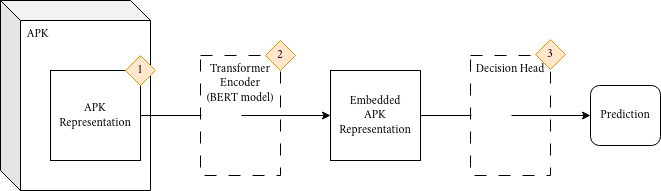

The diagram above was exported from draw.io. Its source (the exported page's mxGraphModel, read from the mxfile embedded in the PNG):
<mxGraphModel dx="1145" dy="687" grid="1" gridSize="10" guides="1" tooltips="1" connect="1" arrows="1" fold="1" page="1" pageScale="1" pageWidth="827" pageHeight="1169" math="0" shadow="0">
  <root>
    <mxCell id="0" />
    <mxCell id="1" parent="0" />
    <mxCell id="ROQiuPjDYIuT0ygnb4iN-1" value="&lt;font&gt;&amp;nbsp; APK&lt;/font&gt;" style="shape=cube;whiteSpace=wrap;html=1;boundedLbl=1;backgroundOutline=1;darkOpacity=0.05;darkOpacity2=0.1;align=left;verticalAlign=top;fontFamily=Cochineal;" vertex="1" parent="1">
      <mxGeometry x="20" y="30" width="150" height="190" as="geometry" />
    </mxCell>
    <mxCell id="ROQiuPjDYIuT0ygnb4iN-2" value="&lt;font&gt;APK Representation&lt;/font&gt;" style="whiteSpace=wrap;html=1;aspect=fixed;fontFamily=Cochineal;" vertex="1" parent="1">
      <mxGeometry x="70" y="100" width="90" height="90" as="geometry" />
    </mxCell>
    <mxCell id="hvoqBoEMcdzDhFN6dxGm-1" value="&lt;div&gt;&lt;font&gt;Transformer Encoder&lt;/font&gt;&lt;/div&gt;&lt;font&gt;(BERT model)&lt;/font&gt;" style="rounded=0;whiteSpace=wrap;html=1;verticalAlign=top;dashed=1;dashPattern=12 12;flipV=0;textDirection=ltr;fontFamily=Cochineal;" vertex="1" parent="1">
      <mxGeometry x="220" y="85" width="80" height="120" as="geometry" />
    </mxCell>
    <mxCell id="hvoqBoEMcdzDhFN6dxGm-2" value="&lt;div&gt;&lt;font&gt;Embedded&lt;/font&gt;&lt;/div&gt;&lt;font&gt;APK Representation&lt;/font&gt;" style="whiteSpace=wrap;html=1;aspect=fixed;fontFamily=Cochineal;" vertex="1" parent="1">
      <mxGeometry x="350" y="100" width="90" height="90" as="geometry" />
    </mxCell>
    <mxCell id="hvoqBoEMcdzDhFN6dxGm-3" value="&lt;div&gt;Decision Head&lt;/div&gt;" style="rounded=0;whiteSpace=wrap;html=1;verticalAlign=top;dashed=1;dashPattern=12 12;flipV=0;textDirection=ltr;fontFamily=Cochineal;" vertex="1" parent="1">
      <mxGeometry x="490" y="85" width="80" height="120" as="geometry" />
    </mxCell>
    <mxCell id="10_X2SsdBpkOKE3Yv5D6-1" value="Prediction" style="rounded=1;whiteSpace=wrap;html=1;fontFamily=Cochineal;" vertex="1" parent="1">
      <mxGeometry x="610" y="115" width="70" height="60" as="geometry" />
    </mxCell>
    <mxCell id="10_X2SsdBpkOKE3Yv5D6-2" value="1" style="shape=hexagon;perimeter=hexagonPerimeter2;whiteSpace=wrap;html=1;fixedSize=1;fillColor=#ffe6cc;strokeColor=#d79b00;fontFamily=Cochineal;" vertex="1" parent="1">
      <mxGeometry x="145" y="85" width="30" height="30" as="geometry" />
    </mxCell>
    <mxCell id="10_X2SsdBpkOKE3Yv5D6-3" value="2" style="shape=hexagon;perimeter=hexagonPerimeter2;whiteSpace=wrap;html=1;fixedSize=1;fillColor=#ffe6cc;strokeColor=#d79b00;fontFamily=Cochineal;" vertex="1" parent="1">
      <mxGeometry x="285" y="70" width="30" height="30" as="geometry" />
    </mxCell>
    <mxCell id="10_X2SsdBpkOKE3Yv5D6-4" value="3" style="shape=hexagon;perimeter=hexagonPerimeter2;whiteSpace=wrap;html=1;fixedSize=1;fillColor=#ffe6cc;strokeColor=#d79b00;fontFamily=Cochineal;" vertex="1" parent="1">
      <mxGeometry x="555" y="69" width="30" height="30" as="geometry" />
    </mxCell>
    <mxCell id="10_X2SsdBpkOKE3Yv5D6-5" value="" style="endArrow=classic;html=1;rounded=0;exitX=1;exitY=0.5;exitDx=0;exitDy=0;entryX=0;entryY=0.5;entryDx=0;entryDy=0;fontFamily=Cochineal;" edge="1" parent="1" source="ROQiuPjDYIuT0ygnb4iN-2" target="hvoqBoEMcdzDhFN6dxGm-2">
      <mxGeometry width="50" height="50" relative="1" as="geometry">
        <mxPoint x="250" y="320" as="sourcePoint" />
        <mxPoint x="300" y="270" as="targetPoint" />
      </mxGeometry>
    </mxCell>
    <mxCell id="10_X2SsdBpkOKE3Yv5D6-6" value="" style="endArrow=classic;html=1;rounded=0;exitX=1;exitY=0.5;exitDx=0;exitDy=0;entryX=0;entryY=0.5;entryDx=0;entryDy=0;fontFamily=Cochineal;" edge="1" parent="1" source="hvoqBoEMcdzDhFN6dxGm-2" target="10_X2SsdBpkOKE3Yv5D6-1">
      <mxGeometry width="50" height="50" relative="1" as="geometry">
        <mxPoint x="170" y="155" as="sourcePoint" />
        <mxPoint x="360" y="155" as="targetPoint" />
      </mxGeometry>
    </mxCell>
    <mxCell id="uDF4j9FN7LXfzHDcAcU0-1" value="" style="rounded=0;whiteSpace=wrap;html=1;labelBorderColor=none;strokeColor=none;fontFamily=Cochineal;" vertex="1" parent="1">
      <mxGeometry x="221" y="140" width="40" height="60" as="geometry" />
    </mxCell>
    <mxCell id="uDF4j9FN7LXfzHDcAcU0-2" value="" style="rounded=0;whiteSpace=wrap;html=1;labelBorderColor=none;strokeColor=none;fontFamily=Cochineal;" vertex="1" parent="1">
      <mxGeometry x="491" y="130" width="40" height="60" as="geometry" />
    </mxCell>
  </root>
</mxGraphModel>